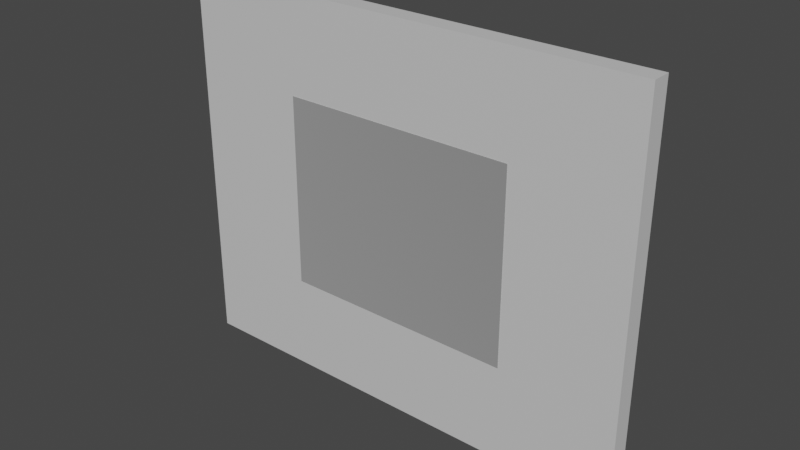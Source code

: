 # Source: Glass.blend  (saved by Blender 2.82.7; exported with 4.5.12 LTS)
import bpy
from mathutils import Matrix  # noqa: F401  (used for matrix-valued properties, if any)

bpy.ops.wm.read_factory_settings(use_empty=True)
scene = bpy.context.scene
scene.name = 'Scene'

# ---- collections
col_collection = bpy.data.collections.new('Collection'); scene.collection.children.link(col_collection)

# ---- materials (node trees are filled in below, after node groups)
mat_material = bpy.data.materials.new('Material')
mat_material.alpha_threshold = 0.0
mat_material.use_transparent_shadow = False
mat_material.line_color = (0.0, 0.0, 0.0, 1.0)
mat_material_001 = bpy.data.materials.new('Material.001')
mat_material_001.use_transparent_shadow = False

# ---- material node trees
mat_material.use_nodes = True; mat_material.node_tree.nodes.clear()
_N = mat_material.node_tree.nodes; _L = mat_material.node_tree.links
n0 = _N.new('ShaderNodeOutputMaterial'); n0.name = 'Material Output'; n0.location = (300, 300)
n1 = _N.new('ShaderNodeBsdfPrincipled'); n1.name = 'Principled BSDF'; n1.location = (10, 300)
n1.distribution = 'GGX'
n1.subsurface_method = 'BURLEY'
n1.inputs[0].default_value = (0.6514, 0.6514, 0.6514, 1.0)
n1.inputs[2].default_value = 0.4
n1.inputs[3].default_value = 1.45
n1.inputs[27].default_value = (0.0, 0.0, 0.0, 1.0)
n1.inputs[28].default_value = 1.0
_L.new(n1.outputs[0], n0.inputs[0])
n0.is_active_output = True
mat_material_001.use_nodes = True; mat_material_001.node_tree.nodes.clear()
_N = mat_material_001.node_tree.nodes; _L = mat_material_001.node_tree.links
n0 = _N.new('ShaderNodeOutputMaterial'); n0.name = 'Material Output'; n0.location = (300, 300)
n1 = _N.new('ShaderNodeBsdfPrincipled'); n1.name = 'Principled BSDF'; n1.location = (10, 300)
n1.distribution = 'GGX'
n1.subsurface_method = 'BURLEY'
n1.inputs[1].default_value = 1.0
n1.inputs[2].default_value = 300.0
n1.inputs[3].default_value = 1.45
n1.inputs[27].default_value = (0.0, 0.0, 0.0, 1.0)
n1.inputs[28].default_value = 1.0
_L.new(n1.outputs[0], n0.inputs[0])
n0.is_active_output = True

# ---- world
world_world = bpy.data.worlds.new('World'); scene.world = world_world
world_world.use_nodes = True; world_world.node_tree.nodes.clear()
_N = world_world.node_tree.nodes; _L = world_world.node_tree.links
n0 = _N.new('ShaderNodeOutputWorld'); n0.name = 'World Output'; n0.location = (300, 300)
n1 = _N.new('ShaderNodeBackground'); n1.name = 'Background'; n1.location = (10, 300)
n1.inputs[0].default_value = (0.05088, 0.05088, 0.05088, 1.0)
_L.new(n1.outputs[0], n0.inputs[0])
n0.is_active_output = True
world_world.color = (0.05088, 0.05088, 0.05088)
world_world.use_sun_shadow = False
world_world.sun_shadow_jitter_overblur = 0.0

# ---- meshes
me_cube = bpy.data.meshes.new('Cube')
me_cube.from_pydata([(1.0, 1.0, 1.0), (1.0, 1.0, -1.0), (1.0, -1.0, 1.0), (1.0, -1.0, -1.0), (-1.0, 1.0, 1.0), (-1.0, 1.0, -1.0), (-1.0, -1.0, 1.0), (-1.0, -1.0, -1.0)], [], [(0, 4, 6, 2), (3, 2, 6, 7), (7, 6, 4, 5), (5, 1, 3, 7), (1, 0, 2, 3), (5, 4, 0, 1)])
_uv = me_cube.uv_layers.new(name='UVMap')
_uv.uv.foreach_set('vector', [0.625, 0.5, 0.875, 0.5, 0.875, 0.75, 0.625, 0.75, 0.375, 0.75, 0.625, 0.75, 0.625, 1.0, 0.375, 1.0, 0.375, 0.0, 0.625, 0.0, 0.625, 0.25, 0.375, 0.25, 0.125, 0.5, 0.375, 0.5, 0.375, 0.75, 0.125, 0.75, 0.375, 0.5, 0.625, 0.5, 0.625, 0.75, 0.375, 0.75, 0.375, 0.25, 0.625, 0.25, 0.625, 0.5, 0.375, 0.5])
me_cube.materials.append(mat_material)
me_cube.use_remesh_preserve_volume = False
me_cube.use_remesh_preserve_attributes = False
me_cube.use_mirror_vertex_groups = False
me_cube.update()
me_cube_002 = bpy.data.meshes.new('Cube.002')
me_cube_002.from_pydata([(-1.0, -1.0, -1.0), (-1.0, -1.0, 1.0), (-1.0, 1.0, -1.0), (-1.0, 1.0, 1.0), (1.0, -1.0, -1.0), (1.0, -1.0, 1.0), (1.0, 1.0, -1.0), (1.0, 1.0, 1.0)], [], [(0, 1, 3, 2), (2, 3, 7, 6), (6, 7, 5, 4), (4, 5, 1, 0), (2, 6, 4, 0), (7, 3, 1, 5)])
_uv = me_cube_002.uv_layers.new(name='UVMap')
_uv.uv.foreach_set('vector', [0.375, 0.0, 0.625, 0.0, 0.625, 0.25, 0.375, 0.25, 0.375, 0.25, 0.625, 0.25, 0.625, 0.5, 0.375, 0.5, 0.375, 0.5, 0.625, 0.5, 0.625, 0.75, 0.375, 0.75, 0.375, 0.75, 0.625, 0.75, 0.625, 1.0, 0.375, 1.0, 0.125, 0.5, 0.375, 0.5, 0.375, 0.75, 0.125, 0.75, 0.625, 0.5, 0.875, 0.5, 0.875, 0.75, 0.625, 0.75])
me_cube_002.materials.append(mat_material_001)
me_cube_002.use_remesh_fix_poles = True
me_cube_002.use_remesh_preserve_attributes = False
me_cube_002.use_mirror_vertex_groups = False
me_cube_002.update()

# ---- objects
ob_wall_with_color = bpy.data.objects.new('Wall WIth Color', me_cube)
ob_cube = bpy.data.objects.new('Cube', me_cube_002)

# ---- transforms, parenting, visibility, modifiers, constraints
ob_wall_with_color.location = (0.0, 0.0, 9.0)
ob_wall_with_color.scale = (11.0, 0.45, 9.0)
ob_wall_with_color.lock_rotations_4d = False
ob_wall_with_color.empty_display_type = 'ARROWS'
ob_wall_with_color.lineart.crease_threshold = 0.0
ob_cube.location = (0.0, 0.0, 9.0)
ob_cube.scale = (5.5, 0.47, 4.5)
ob_cube.lineart.crease_threshold = 0.0

# ---- collection membership
col_collection.objects.link(ob_wall_with_color)
col_collection.objects.link(ob_cube)

# ---- scene / render settings (as saved in the file)
scene.frame_start = 1; scene.frame_end = 250; scene.frame_set(1)
scene.render.engine = 'BLENDER_EEVEE_NEXT'
scene.cycles.use_denoising = False
scene.cycles.samples = 128
scene.cycles.sampling_pattern = 'TABULATED_SOBOL'
scene.cycles.use_adaptive_sampling = False
scene.cycles.use_light_tree = False
scene.view_settings.view_transform = 'Filmic'
bpy.context.view_layer.update()

# ---- added for rendering (the .blend has no active camera and no usable light): camera, sun
cam_auto = bpy.data.cameras.new('AutoCamera')
cam_auto.lens = 50.0
cam_auto.sensor_width = 36.0
cam_auto.clip_end = 1000.0
ob_auto_camera = bpy.data.objects.new('AutoCamera', cam_auto)
scene.collection.objects.link(ob_auto_camera)
ob_auto_camera.location = (26.3142, -31.577, 30.0514)
ob_auto_camera.rotation_euler = (1.09748, -7.21219e-08, 0.694738)
scene.camera = ob_auto_camera
light_auto_sun = bpy.data.lights.new('AutoSun', 'SUN')
light_auto_sun.energy = 3.0
light_auto_sun.angle = 0.0523599
ob_auto_sun = bpy.data.objects.new('AutoSun', light_auto_sun)
scene.collection.objects.link(ob_auto_sun)
ob_auto_sun.rotation_euler = (0.872665, 0.174533, 0.523599)
bpy.context.view_layer.update()
